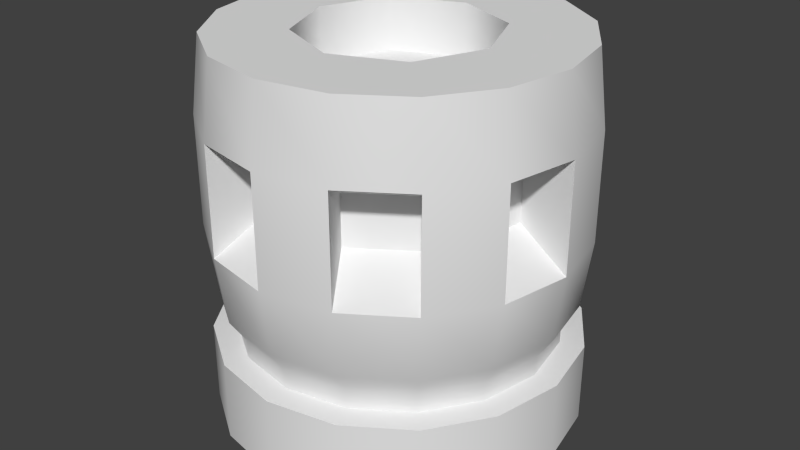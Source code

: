 # Source: RCS.blend  (saved by Blender 2.69.0; exported with 4.5.12 LTS)
import bpy
from mathutils import Matrix  # noqa: F401  (used for matrix-valued properties, if any)

bpy.ops.wm.read_factory_settings(use_empty=True)
scene = bpy.context.scene
scene.name = 'Scene'

# ---- collections
col_collection_1 = bpy.data.collections.new('Collection 1'); scene.collection.children.link(col_collection_1)

# ---- materials (node trees are filled in below, after node groups)
mat_material = bpy.data.materials.new('Material')
mat_material.alpha_threshold = 0.0
mat_material.use_transparent_shadow = False
mat_material.roughness = 0.5
mat_material.line_color = (0.0, 0.0, 0.0, 1.0)

# ---- material node trees

# ---- world
world_world = bpy.data.worlds.new('World'); scene.world = world_world
world_world.color = (0.05088, 0.05088, 0.05088)
world_world.use_sun_shadow = False
world_world.sun_shadow_jitter_overblur = 0.0
world_world.cycles.sampling_method = 'MANUAL'
world_world.cycles.sample_map_resolution = 256

# ---- meshes
me_cylinder_001 = bpy.data.meshes.new('Cylinder.001')
me_cylinder_001.from_pydata([(-1.94e-08, 0.8467, -0.8425), (0.324, 0.7822, -0.8425), (0.5987, 0.5987, -0.8425), (0.7822, 0.324, -0.8425), (0.8467, -4.488e-08, -0.8425), (0.7822, -0.324, -0.8425), (0.5987, -0.5987, -0.8425), (0.324, -0.7822, -0.8425), (1.351e-07, -0.8467, -0.8425), (-0.324, -0.7822, -0.8425), (-0.5987, -0.5987, -0.8425), (-0.7822, -0.324, -0.8425), (-0.8467, 1.443e-09, -0.8425), (-0.7822, 0.324, -0.8425), (-0.5987, 0.5987, -0.8425), (-0.324, 0.7822, -0.8425)], [], [(0, 1, 2, 3, 4, 5, 6, 7, 8, 9, 10, 11, 12, 13, 14, 15)])
me_cylinder_001.polygons.foreach_set('use_smooth', [True] * 1)
_uv = me_cylinder_001.uv_layers.new(name='UVMap')
_uv.uv.foreach_set('vector', [0.4219, 0.5, 0.4219, 0.5, 0.4219, 0.5, 0.4219, 0.5, 0.4219, 0.5, 0.4219, 0.5, 0.4219, 0.5, 0.4375, 0.5, 0.4375, 0.5, 0.4375, 0.5, 0.4375, 0.5, 0.4219, 0.5, 0.4219, 0.5, 0.4219, 0.5, 0.4219, 0.5, 0.4219, 0.5])
_uv.active_render = True
_uv = me_cylinder_001.uv_layers.new(name='UV coord')
_uv.uv.foreach_set('vector', [0.0, 0.0, 0.0, 0.0, 0.0, 0.0, 0.0, 0.0, 0.0, 0.0, 0.0, 0.0, 0.0, 0.0, 0.0, 0.0, 0.0, 0.0, 0.0, 0.0, 0.0, 0.0, 0.0, 0.0, 0.0, 0.0, 0.0, 0.0, 0.0, 0.0, 0.0, 0.0])
me_cylinder_001.materials.append(mat_material)
me_cylinder_001.use_remesh_preserve_volume = False
me_cylinder_001.use_remesh_preserve_attributes = False
me_cylinder_001.use_mirror_vertex_groups = False
me_cylinder_001.update()
me_cylinder_026 = bpy.data.meshes.new('Cylinder.026')
me_cylinder_026.from_pydata([(-0.2339, 0.2339, -0.9755), (-0.2339, -0.2339, -0.9755), (-8.762e-07, 0.3308, -0.9755), (-0.2339, 0.2339, -0.6456), (-0.3308, -3.251e-07, -0.6456), (-0.2339, -0.2339, -0.6456), (-3.791e-08, -0.3308, -0.6456), (0.2339, -0.2339, -0.6456), (0.3308, 2.979e-07, -0.6456), (0.2339, 0.2339, -0.6456), (-8.762e-07, 0.3308, -0.6456), (-1.176e-07, 0.5255, 1.058), (0.3716, 0.3716, 1.058), (0.3716, -0.3716, 1.058), (-0.3716, -0.3716, 1.058), (-1.176e-07, 0.5255, 0.77), (-0.3716, 0.3716, 0.77), (-0.5255, -1.668e-08, 0.77), (0.5255, -4.043e-08, 0.77), (0.3716, -0.3716, 0.77), (0.3333, 0.8047, -0.5529), (0.6159, 0.6159, -0.5529), (0.871, -3.475e-08, -0.5529), (0.6159, -0.6159, -0.5529), (0.3333, -0.8047, -0.5529), (1.318e-07, -0.871, -0.5529), (-0.3333, -0.8047, -0.5529), (-0.6159, -0.6159, -0.5529), (-0.8047, -0.3333, -0.5529), (-0.6159, 0.6159, -0.5529), (-0.3333, 0.8047, -0.5529), (2.382e-10, 0.871, -0.4505), (0.3333, 0.8047, -0.4505), (0.6159, 0.6159, -0.4505), (0.871, -3.475e-08, -0.4505), (0.8047, -0.3333, -0.4505), (-0.6159, -0.6159, -0.4505), (-0.8047, 0.3333, -0.4505), (0.7071, 0.7071, -1.0), (0.9239, 0.3827, -1.0), (1.0, -4.371e-08, -1.0), (0.9239, -0.3827, -1.0), (0.3827, -0.9239, -1.0), (1.51e-07, -1.0, -1.0), (-0.3827, -0.9239, -1.0), (-1.0, 1.192e-08, -1.0), (-0.9239, 0.3827, -1.0), (-0.7071, 0.7071, -1.0), (0.324, 0.7822, -1.0), (0.5987, 0.5987, -1.0), (0.7822, -0.324, -1.0), (0.5987, -0.5987, -1.0), (0.324, -0.7822, -1.0), (1.265e-07, -0.8467, -1.0), (-0.7822, -0.324, -1.0), (-0.8467, 1.443e-09, -1.0), (-0.5987, 0.5987, -1.0), (-0.324, 0.7822, -1.0), (0.0, 1.0, -0.5605), (1.0, -4.371e-08, -0.5605), (0.7071, -0.7071, -0.5605), (1.51e-07, -1.0, -0.5605), (-0.7071, -0.7071, -0.5605), (2.382e-10, 0.871, -0.5529), (0.8047, 0.3333, -0.5529), (0.8047, -0.3333, -0.5529), (-0.871, 1.371e-08, -0.5529), (-0.8047, 0.3333, -0.5529), (0.0, 1.0, -1.0), (0.3827, 0.9239, -1.0), (0.7071, -0.7071, -1.0), (-0.7071, -0.7071, -1.0), (-0.9239, -0.3827, -1.0), (-0.3827, 0.9239, -1.0), (0.3827, 0.9239, -0.5605), (0.7071, 0.7071, -0.5605), (0.9239, 0.3827, -0.5605), (0.9239, -0.3827, -0.5605), (0.3827, -0.9239, -0.5605), (-0.3827, -0.9239, -0.5605), (-0.9239, -0.3827, -0.5605), (-1.0, 1.192e-08, -0.5605), (-0.9239, 0.3827, -0.5605), (-0.7071, 0.7071, -0.5605), (-0.3827, 0.9239, -0.5605), (-2.795e-08, 0.8467, -1.0), (0.7822, 0.324, -1.0), (0.8467, -4.488e-08, -1.0), (-0.324, -0.7822, -1.0), (-0.5987, -0.5987, -1.0), (-0.7822, 0.324, -1.0), (-1.94e-08, 0.8467, -0.8425), (0.324, 0.7822, -0.8425), (0.5987, 0.5987, -0.8425), (0.7822, 0.324, -0.8425), (0.8467, -4.488e-08, -0.8425), (0.7822, -0.324, -0.8425), (0.5987, -0.5987, -0.8425), (0.324, -0.7822, -0.8425), (1.351e-07, -0.8467, -0.8425), (-0.324, -0.7822, -0.8425), (-0.5987, -0.5987, -0.8425), (-0.7822, -0.324, -0.8425), (-0.8467, 1.443e-09, -0.8425), (-0.7822, 0.324, -0.8425), (-0.5987, 0.5987, -0.8425), (-0.324, 0.7822, -0.8425), (0.2339, 0.2339, -0.9755), (0.3308, 2.979e-07, -0.9755), (0.2339, -0.2339, -0.9755), (-3.791e-08, -0.3308, -0.9755), (-0.3308, -3.251e-07, -0.9755), (-7.837e-07, 0.135, -1.064), (0.09544, 0.09544, -1.064), (0.135, 1.554e-07, -1.064), (0.09544, -0.09544, -1.064), (-1.768e-08, -0.135, -1.064), (-0.09544, -0.09544, -1.064), (-0.135, -2.698e-07, -1.064), (-0.09544, 0.09544, -1.064), (0.5255, -4.043e-08, 1.058), (7.593e-08, -0.5255, 1.058), (-0.5255, -1.668e-08, 1.058), (-0.3716, 0.3716, 1.058), (0.3661, -0.8837, 1.058), (-0.3661, -0.8837, 1.058), (0.8837, 0.3661, -0.3222), (0.8837, -0.3661, -0.3222), (0.3661, -0.8837, -0.3222), (-0.9566, 1.279e-08, -0.3222), (-0.8837, 0.3661, -0.3222), (-0.6764, 0.6764, -0.3222), (-0.3661, 0.8837, -0.3222), (0.8047, 0.3333, -0.4505), (0.6159, -0.6159, -0.4505), (0.3333, -0.8047, -0.4505), (1.318e-07, -0.871, -0.4505), (-0.3333, -0.8047, -0.4505), (-0.8047, -0.3333, -0.4505), (-0.871, 1.371e-08, -0.4505), (-0.6159, 0.6159, -0.4505), (-0.3333, 0.8047, -0.4505), (2.518e-10, 0.9566, 1.058), (0.8837, -0.3661, 1.058), (0.6764, -0.6764, 1.058), (-0.8837, -0.3661, 1.058), (-0.9566, 1.279e-08, 1.058), (-0.8837, 0.3661, 1.058), (2.518e-10, 0.9566, -0.3222), (0.3661, 0.8837, -0.3222), (0.6764, 0.6764, -0.3222), (0.9566, -4.043e-08, -0.3222), (0.6764, -0.6764, -0.3222), (1.447e-07, -0.9566, -0.3222), (-0.3661, -0.8837, -0.3222), (-0.6764, -0.6764, -0.3222), (-0.8837, -0.3661, -0.3222), (0.929, 0.3848, 0.05387), (0.7111, -0.7111, 0.05387), (0.3848, -0.929, 0.05387), (-0.3848, -0.929, 0.05387), (-0.7111, -0.7111, 0.05387), (-1.006, 1.344e-08, 0.05387), (0.3848, 0.929, 0.6499), (0.929, -0.3848, 0.6499), (0.7111, -0.7111, 0.6499), (0.3848, -0.929, 0.6499), (-0.929, -0.3848, 0.6499), (-1.006, 1.344e-08, 0.6499), (-0.929, 0.3848, 0.6499), (-0.7111, 0.7111, 0.6499), (-0.3848, 0.929, 0.6499), (0.3716, 0.3716, 0.77), (7.593e-08, -0.5255, 0.77), (-0.3716, -0.3716, 0.77), (-0.6764, -0.6764, 1.058), (-4.175e-09, 1.006, 0.05387), (0.3848, 0.929, 0.05387), (0.7111, 0.7111, 0.05387), (1.006, -4.251e-08, 0.05387), (0.929, -0.3848, 0.05387), (1.477e-07, -1.006, 0.05387), (-0.929, -0.3848, 0.05387), (-0.929, 0.3848, 0.05387), (-0.7111, 0.7111, 0.05387), (-0.3848, 0.929, 0.05387), (-4.175e-09, 1.006, 0.6499), (0.7111, 0.7111, 0.6499), (0.929, 0.3848, 0.6499), (1.006, -4.251e-08, 0.6499), (1.477e-07, -1.006, 0.6499), (-0.3848, -0.929, 0.6499), (-0.7111, -0.7111, 0.6499), (-0.06382, 0.6958, 0.2127), (-0.06382, 0.6958, 0.4911), (0.3252, 0.6184, 0.4911), (0.4469, 0.5371, 0.2127), (0.4469, 0.5371, 0.4911), (0.6672, 0.2073, 0.4911), (0.6958, 0.06382, 0.4911), (0.6184, -0.3252, 0.4911), (0.5371, -0.4469, 0.2127), (0.5371, -0.4469, 0.4911), (0.06382, -0.6958, 0.2127), (0.06382, -0.6958, 0.4911), (-0.3252, -0.6184, 0.4911), (-0.4469, -0.5371, 0.4911), (-0.6958, -0.06382, 0.2127), (-0.6958, -0.06382, 0.4911), (-0.6184, 0.3252, 0.4911), (-0.5371, 0.4469, 0.4911), (-0.2073, 0.6672, 0.2127), (0.3661, 0.8837, 1.058), (0.6764, 0.6764, 1.058), (0.9566, -4.043e-08, 1.058), (1.447e-07, -0.9566, 1.058), (-0.6764, 0.6764, 1.058), (-0.3661, 0.8837, 1.058), (0.8837, 0.3661, 1.058), (0.3252, 0.6184, 0.2127), (0.6672, 0.2073, 0.2127), (0.6958, 0.06382, 0.2127), (0.6184, -0.3252, 0.2127), (0.2073, -0.6672, 0.4911), (0.2073, -0.6672, 0.2127), (-0.3252, -0.6184, 0.2127), (-0.4469, -0.5371, 0.2127), (-0.6672, -0.2073, 0.4911), (-0.6672, -0.2073, 0.2127), (-0.6184, 0.3252, 0.2127), (-0.5371, 0.4469, 0.2127), (-0.2073, 0.6672, 0.4911)], [], [(2, 0, 3, 10), (5, 6, 7, 8, 9, 10, 3, 4), (26, 137, 36, 27), (25, 136, 137, 26), (24, 135, 136, 25), (23, 134, 135, 24), (65, 35, 134, 23), (22, 34, 35, 65), (64, 133, 34, 22), (21, 33, 133, 64), (63, 31, 32, 20), (111, 1, 5, 4), (1, 110, 6, 5), (110, 109, 7, 6), (0, 111, 4, 3), (107, 2, 10, 9), (108, 107, 9, 8), (109, 108, 8, 7), (20, 32, 33, 21), (53, 52, 42, 43), (88, 89, 101, 100), (86, 87, 95, 94), (115, 114, 108, 109), (115, 109, 110, 116), (114, 113, 107, 108), (114, 115, 116, 117, 118, 119, 112, 113), (54, 89, 71, 72), (89, 88, 44, 71), (88, 53, 43, 44), (52, 51, 70, 42), (51, 50, 41, 70), (50, 87, 40, 41), (87, 86, 39, 40), (86, 49, 38, 39), (49, 48, 69, 38), (48, 85, 68, 69), (29, 140, 141, 30), (30, 141, 31, 63), (67, 37, 140, 29), (66, 139, 37, 67), (28, 138, 139, 66), (27, 36, 138, 28), (131, 132, 141, 140), (164, 143, 144, 165), (167, 145, 146, 168), (168, 146, 147, 169), (154, 160, 161, 155), (186, 194, 193, 176), (187, 197, 196, 178), (188, 198, 197, 187), (190, 204, 203, 181), (191, 205, 204, 190), (55, 54, 72, 45), (90, 55, 45, 46), (56, 90, 46, 47), (57, 56, 47, 73), (85, 57, 73, 68), (83, 82, 67, 29), (76, 75, 21, 64), (84, 83, 29, 30), (77, 59, 22, 65), (78, 60, 23, 24), (79, 61, 25, 26), (80, 62, 27, 28), (74, 58, 63, 20), (81, 80, 28, 66), (62, 79, 26, 27), (61, 78, 24, 25), (60, 77, 65, 23), (59, 76, 64, 22), (58, 84, 30, 63), (75, 74, 20, 21), (82, 81, 66, 67), (68, 58, 74, 69), (69, 74, 75, 38), (38, 75, 76, 39), (39, 76, 59, 40), (40, 59, 77, 41), (41, 77, 60, 70), (70, 60, 78, 42), (42, 78, 61, 43), (43, 61, 79, 44), (44, 79, 62, 71), (71, 62, 80, 72), (72, 80, 81, 45), (45, 81, 82, 46), (46, 82, 83, 47), (73, 84, 58, 68), (47, 83, 84, 73), (53, 88, 100, 99), (51, 52, 98, 97), (87, 50, 96, 95), (57, 85, 91, 106), (49, 86, 94, 93), (90, 56, 105, 104), (85, 48, 92, 91), (54, 55, 103, 102), (52, 53, 99, 98), (50, 51, 97, 96), (56, 57, 106, 105), (48, 49, 93, 92), (55, 90, 104, 103), (89, 54, 102, 101), (118, 117, 1, 111), (116, 110, 1, 117), (0, 2, 112, 119), (0, 119, 118, 111), (107, 113, 112, 2), (149, 150, 33, 32), (129, 130, 37, 139), (126, 151, 34, 133), (132, 148, 31, 141), (127, 152, 134, 35), (128, 153, 136, 135), (154, 155, 36, 137), (148, 149, 32, 31), (156, 129, 139, 138), (155, 156, 138, 36), (153, 154, 137, 136), (152, 128, 135, 134), (151, 127, 35, 34), (130, 131, 140, 37), (150, 126, 133, 33), (186, 142, 212, 163), (163, 212, 213, 187), (187, 213, 218, 188), (188, 218, 214, 189), (189, 214, 143, 164), (165, 144, 124, 166), (166, 124, 215, 190), (190, 215, 125, 191), (191, 125, 175, 192), (192, 175, 145, 167), (169, 147, 216, 170), (171, 217, 142, 186), (170, 216, 217, 171), (148, 176, 177, 149), (149, 177, 178, 150), (150, 178, 157, 126), (126, 157, 179, 151), (151, 179, 180, 127), (127, 180, 158, 152), (152, 158, 159, 128), (128, 159, 181, 153), (153, 181, 160, 154), (155, 161, 182, 156), (156, 182, 162, 129), (129, 162, 183, 130), (130, 183, 184, 131), (132, 185, 176, 148), (131, 184, 185, 132), (177, 163, 187, 178), (157, 188, 189, 179), (180, 164, 165, 158), (159, 166, 190, 181), (160, 191, 192, 161), (182, 167, 168, 162), (183, 169, 170, 184), (185, 171, 186, 176), (122, 14, 174, 17), (163, 195, 194, 186), (177, 219, 195, 163), (176, 193, 219, 177), (157, 220, 198, 188), (178, 196, 220, 157), (189, 199, 221, 179), (164, 200, 199, 189), (180, 222, 200, 164), (179, 221, 222, 180), (165, 202, 201, 158), (166, 223, 202, 165), (159, 224, 223, 166), (158, 201, 224, 159), (160, 225, 205, 191), (181, 203, 225, 160), (192, 206, 226, 161), (167, 227, 206, 192), (182, 228, 227, 167), (161, 226, 228, 182), (168, 208, 207, 162), (169, 209, 208, 168), (183, 229, 209, 169), (162, 207, 229, 183), (170, 210, 230, 184), (171, 231, 210, 170), (185, 211, 231, 171), (184, 230, 211, 185), (193, 194, 195, 219), (196, 197, 198, 220), (221, 199, 200, 222), (201, 202, 223, 224), (203, 204, 205, 225), (226, 206, 227, 228), (207, 208, 209, 229), (230, 210, 231, 211), (121, 14, 175, 125, 215), (124, 144, 13, 121, 215), (120, 13, 144, 143, 214), (218, 213, 12, 120, 214), (11, 12, 213, 212, 142), (216, 123, 11, 142, 217), (122, 123, 216, 147, 146), (145, 175, 14, 122, 146), (121, 13, 19, 173), (120, 12, 172, 18), (11, 123, 16, 15), (123, 122, 17, 16), (14, 121, 173, 174), (13, 120, 18, 19), (12, 11, 15, 172), (172, 15, 16, 17, 174, 173, 19, 18)])
me_cylinder_026.polygons.foreach_set('use_smooth', [1, 1, 1, 1, 1, 1, 1, 1, 1, 1, 1, 1, 1, 1, 1, 1, 1, 1, 1, 1, 1, 1, 1, 1, 1, 1, 1, 1, 1, 1, 1, 1, 1, 1, 1, 1, 1, 1, 1, 1, 1, 1, 1, 1, 1, 1, 1, 0, 0, 0, 0, 0, 1, 1, 1, 1, 1, 1, 1, 1, 1, 1, 1, 1, 1, 1, 1, 1, 1, 1, 1, 1, 1, 1, 1, 1, 1, 1, 1, 1, 1, 1, 1, 1, 1, 1, 1, 1, 1, 1, 1, 1, 1, 1, 1, 1, 1, 1, 1, 1, 1, 1, 1, 1, 1, 1, 1, 1, 1, 1, 1, 1, 1, 1, 1, 1, 1, 1, 1, 1, 1, 1, 1, 1, 1, 1, 1, 1, 1, 1, 1, 1, 1, 1, 1, 1, 1, 1, 1, 1, 1, 1, 1, 1, 1, 1, 1, 1, 1, 1, 1, 1, 1, 1, 1, 1, 1, 1, 1, 1, 0, 0, 0, 0, 0, 0, 0, 0, 0, 0, 0, 0, 0, 0, 0, 0, 0, 0, 0, 0, 0, 0, 0, 0, 0, 0, 0, 1, 1, 1, 1, 1, 1, 1, 1, 1, 1, 1, 1, 1, 1, 1, 1, 1, 1, 1, 1, 1, 1, 1, 1])
_k = set([(0, 2), (0, 111), (1, 110), (1, 111), (2, 107), (107, 108), (108, 109), (109, 110)])
me_cylinder_026.attributes.new('sharp_edge', 'BOOLEAN', 'EDGE').data.foreach_set('value', [ (min(e.vertices), max(e.vertices)) in _k for e in me_cylinder_026.edges])
_uv = me_cylinder_026.uv_layers.new(name='UVMap')
_uv.uv.foreach_set('vector', [0.0625, 0.5, 0.0625, 0.5, 0.0625, 0.5, 0.0625, 0.5, 0.0625, 0.5156, 0.0625, 0.5156, 0.0625, 0.5, 0.0625, 0.5, 0.0625, 0.5, 0.0625, 0.5, 0.0625, 0.5, 0.0625, 0.5156, 0.03125, 0.9219, 0.03125, 0.9219, 0.03125, 0.9219, 0.03125, 0.9219, 0.03125, 0.9219, 0.03125, 0.9219, 0.03125, 0.9219, 0.03125, 0.9219, 0.03125, 0.9219, 0.03125, 0.9219, 0.03125, 0.9219, 0.03125, 0.9219, 0.03125, 0.9219, 0.03125, 0.9219, 0.03125, 0.9219, 0.03125, 0.9219, 0.03125, 0.9219, 0.03125, 0.9219, 0.03125, 0.9219, 0.03125, 0.9219, 0.03125, 0.9219, 0.03125, 0.9219, 0.03125, 0.9219, 0.03125, 0.9219, 0.03125, 0.9219, 0.03125, 0.9219, 0.03125, 0.9219, 0.03125, 0.9219, 0.03125, 0.9219, 0.03125, 0.9219, 0.03125, 0.9219, 0.03125, 0.9219, 0.03125, 0.9219, 0.03125, 0.9219, 0.03125, 0.9219, 0.03125, 0.9219, 0.0625, 0.5, 0.0625, 0.5, 0.0625, 0.5156, 0.0625, 0.5, 0.0625, 0.5, 0.0625, 0.5, 0.0625, 0.5156, 0.0625, 0.5156, 0.0625, 0.5, 0.0625, 0.5156, 0.0625, 0.5156, 0.0625, 0.5156, 0.0625, 0.5, 0.0625, 0.5, 0.0625, 0.5, 0.0625, 0.5, 0.0625, 0.5, 0.0625, 0.5, 0.0625, 0.5, 0.0625, 0.5, 0.0625, 0.5, 0.0625, 0.5, 0.0625, 0.5, 0.0625, 0.5, 0.0625, 0.5, 0.0625, 0.5, 0.0625, 0.5, 0.0625, 0.5, 0.03125, 0.9219, 0.03125, 0.9219, 0.03125, 0.9219, 0.03125, 0.9219, 0.01562, 0.1719, 0.01562, 0.1875, 0.01562, 0.1719, 0.01562, 0.1719, 0.01562, 0.375, 0.01562, 0.375, 0.03125, 0.375, 0.03125, 0.375, 0.01562, 0.375, 0.01562, 0.375, 0.01562, 0.375, 0.01562, 0.375, 0.0625, 0.5156, 0.0625, 0.5156, 0.0625, 0.5, 0.0625, 0.5, 0.0625, 0.5156, 0.0625, 0.5156, 0.0625, 0.5, 0.0625, 0.5156, 0.0625, 0.5156, 0.0625, 0.5, 0.0625, 0.5, 0.0625, 0.5, 0.0625, 0.5156, 0.0625, 0.5156, 0.0625, 0.5156, 0.0625, 0.5, 0.0625, 0.5, 0.0625, 0.5, 0.0625, 0.5, 0.0625, 0.5, 0.01562, 0.1875, 0.01562, 0.1875, 0.01562, 0.1719, 0.01562, 0.1875, 0.01562, 0.1875, 0.01562, 0.1719, 0.01562, 0.1719, 0.01562, 0.1719, 0.01562, 0.1719, 0.01562, 0.1719, 0.01562, 0.1719, 0.01562, 0.1719, 0.01562, 0.1875, 0.01562, 0.1875, 0.01562, 0.1875, 0.01562, 0.1719, 0.01562, 0.1875, 0.01562, 0.1875, 0.01562, 0.1875, 0.01562, 0.1875, 0.01562, 0.1875, 0.01562, 0.1875, 0.01562, 0.1875, 0.01562, 0.1875, 0.01562, 0.1875, 0.01562, 0.1875, 0.01562, 0.1875, 0.01562, 0.1875, 0.01562, 0.1875, 0.01562, 0.1875, 0.01562, 0.1875, 0.01562, 0.1875, 0.01562, 0.1875, 0.01562, 0.1875, 0.01562, 0.1875, 0.01562, 0.1875, 0.01562, 0.1875, 0.01562, 0.1875, 0.01562, 0.1875, 0.01562, 0.1875, 0.03125, 0.9219, 0.03125, 0.9219, 0.03125, 0.9219, 0.03125, 0.9219, 0.03125, 0.9219, 0.03125, 0.9219, 0.03125, 0.9219, 0.03125, 0.9219, 0.03125, 0.9219, 0.03125, 0.9219, 0.03125, 0.9219, 0.03125, 0.9219, 0.03125, 0.9219, 0.03125, 0.9219, 0.03125, 0.9219, 0.03125, 0.9219, 0.03125, 0.9219, 0.03125, 0.9219, 0.03125, 0.9219, 0.03125, 0.9219, 0.03125, 0.9219, 0.03125, 0.9219, 0.03125, 0.9219, 0.03125, 0.9219, 0.03125, 0.6094, 0.03125, 0.6094, 0.03125, 0.6094, 0.03125, 0.6094, 0.03125, 0.5938, 0.03125, 0.5938, 0.03125, 0.5938, 0.03125, 0.5938, 0.03125, 0.5938, 0.03125, 0.5938, 0.03125, 0.5938, 0.03125, 0.5938, 0.03125, 0.5938, 0.03125, 0.5938, 0.01562, 0.5938, 0.01562, 0.5938, 0.03125, 0.6094, 0.03125, 0.6094, 0.03125, 0.6094, 0.03125, 0.6094, 0.03125, 0.6875, 0.03125, 0.6875, 0.03125, 0.7031, 0.03125, 0.7031, 0.01562, 0.6875, 0.01562, 0.6875, 0.01562, 0.7031, 0.01562, 0.7031, 0.01562, 0.7031, 0.01562, 0.7031, 0.01562, 0.6875, 0.01562, 0.6875, 0.01562, 0.6875, 0.01562, 0.6875, 0.01562, 0.7031, 0.01562, 0.7031, 0.03125, 0.7031, 0.03125, 0.7031, 0.03125, 0.7031, 0.03125, 0.7031, 0.01562, 0.1875, 0.01562, 0.1875, 0.01562, 0.1875, 0.01562, 0.1875, 0.01562, 0.1875, 0.01562, 0.1875, 0.01562, 0.1875, 0.01562, 0.1875, 0.01562, 0.1875, 0.01562, 0.1875, 0.01562, 0.1875, 0.01562, 0.1875, 0.01562, 0.1875, 0.01562, 0.1875, 0.01562, 0.1875, 0.01562, 0.1875, 0.01562, 0.1875, 0.01562, 0.1875, 0.01562, 0.1875, 0.01562, 0.1875, 0.01562, 0.2656, 0.01562, 0.2656, 0.01562, 0.2812, 0.01562, 0.2656, 0.01562, 0.2812, 0.01562, 0.2812, 0.01562, 0.2812, 0.01562, 0.2812, 0.01562, 0.2656, 0.01562, 0.2656, 0.01562, 0.2656, 0.01562, 0.2656, 0.01562, 0.2812, 0.01562, 0.2812, 0.01562, 0.2812, 0.01562, 0.2812, 0.01562, 0.2812, 0.01562, 0.2812, 0.01562, 0.2812, 0.01562, 0.2812, 0.03125, 0.2812, 0.01562, 0.2812, 0.01562, 0.2812, 0.03125, 0.2812, 0.03125, 0.2812, 0.03125, 0.2812, 0.03125, 0.2812, 0.03125, 0.2812, 0.01562, 0.2812, 0.01562, 0.2656, 0.01562, 0.2812, 0.01562, 0.2812, 0.03125, 0.2812, 0.03125, 0.2812, 0.03125, 0.2812, 0.03125, 0.2812, 0.03125, 0.2812, 0.03125, 0.2812, 0.03125, 0.2812, 0.03125, 0.2812, 0.01562, 0.2812, 0.01562, 0.2812, 0.01562, 0.2812, 0.01562, 0.2812, 0.01562, 0.2812, 0.01562, 0.2812, 0.01562, 0.2812, 0.01562, 0.2812, 0.01562, 0.2812, 0.01562, 0.2812, 0.01562, 0.2812, 0.01562, 0.2812, 0.01562, 0.2656, 0.01562, 0.2656, 0.01562, 0.2656, 0.01562, 0.2812, 0.01562, 0.2812, 0.01562, 0.2812, 0.01562, 0.2812, 0.01562, 0.2812, 0.01562, 0.2656, 0.03125, 0.2812, 0.03125, 0.2812, 0.01562, 0.2812, 0.01562, 0.07812, 0.01562, 0.09375, 0.01562, 0.09375, 0.01562, 0.07812, 0.01562, 0.07812, 0.01562, 0.09375, 0.01562, 0.09375, 0.01562, 0.07812, 0.01562, 0.07812, 0.01562, 0.09375, 0.01562, 0.07812, 0.01562, 0.07812, 0.01562, 0.07812, 0.01562, 0.07812, 0.01562, 0.07812, 0.01562, 0.07812, 0.01562, 0.07812, 0.01562, 0.07812, 0.01562, 0.07812, 0.01562, 0.07812, 0.01562, 0.07812, 0.01562, 0.07812, 0.01562, 0.07812, 0.01562, 0.07812, 0.01562, 0.07812, 0.01562, 0.07812, 0.01562, 0.07812, 0.01562, 0.07812, 0.01562, 0.07812, 0.01562, 0.07812, 0.01562, 0.07812, 0.01562, 0.07812, 0.01562, 0.07812, 0.01562, 0.07812, 0.01562, 0.07812, 0.01562, 0.07812, 0.01562, 0.07812, 0.01562, 0.07812, 0.01562, 0.07812, 0.01562, 0.07812, 0.01562, 0.07812, 0.01562, 0.07812, 0.03125, 0.07812, 0.01562, 0.07812, 0.01562, 0.07812, 0.03125, 0.07812, 0.03125, 0.07812, 0.01562, 0.07812, 0.01562, 0.07812, 0.03125, 0.07812, 0.03125, 0.07812, 0.01562, 0.07812, 0.01562, 0.07812, 0.03125, 0.07812, 0.03125, 0.07812, 0.01562, 0.07812, 0.01562, 0.07812, 0.01562, 0.09375, 0.01562, 0.09375, 0.01562, 0.07812, 0.01562, 0.07812, 0.03125, 0.07812, 0.01562, 0.09375, 0.01562, 0.07812, 0.01562, 0.375, 0.01562, 0.375, 0.03125, 0.375, 0.03125, 0.375, 0.01562, 0.375, 0.01562, 0.375, 0.03125, 0.375, 0.01562, 0.375, 0.01562, 0.375, 0.01562, 0.375, 0.01562, 0.375, 0.01562, 0.375, 0.01562, 0.375, 0.01562, 0.375, 0.01562, 0.375, 0.01562, 0.375, 0.01562, 0.375, 0.01562, 0.375, 0.01562, 0.375, 0.01562, 0.375, 0.01562, 0.375, 0.01562, 0.375, 0.01562, 0.375, 0.01562, 0.375, 0.01562, 0.375, 0.01562, 0.375, 0.01562, 0.375, 0.01562, 0.375, 0.01562, 0.375, 0.01562, 0.375, 0.01562, 0.375, 0.01562, 0.375, 0.01562, 0.375, 0.01562, 0.375, 0.03125, 0.375, 0.03125, 0.375, 0.01562, 0.375, 0.01562, 0.375, 0.01562, 0.375, 0.01562, 0.375, 0.01562, 0.375, 0.01562, 0.375, 0.01562, 0.375, 0.01562, 0.375, 0.01562, 0.375, 0.01562, 0.375, 0.01562, 0.375, 0.01562, 0.375, 0.01562, 0.375, 0.01562, 0.375, 0.01562, 0.375, 0.01562, 0.375, 0.01562, 0.375, 0.01562, 0.375, 0.01562, 0.375, 0.03125, 0.375, 0.0625, 0.5, 0.0625, 0.5, 0.0625, 0.5, 0.0625, 0.5, 0.0625, 0.5156, 0.0625, 0.5, 0.0625, 0.5, 0.0625, 0.5, 0.0625, 0.5, 0.0625, 0.5, 0.0625, 0.5, 0.0625, 0.5, 0.0625, 0.5, 0.0625, 0.5, 0.0625, 0.5, 0.0625, 0.5, 0.0625, 0.5, 0.0625, 0.5, 0.0625, 0.5, 0.0625, 0.5, 0.01562, 0.6094, 0.01562, 0.6094, 0.01562, 0.6094, 0.01562, 0.6094, 0.03125, 0.6094, 0.01562, 0.6094, 0.01562, 0.6094, 0.03125, 0.6094, 0.01562, 0.6094, 0.03125, 0.6094, 0.03125, 0.6094, 0.01562, 0.6094, 0.03125, 0.6094, 0.03125, 0.6094, 0.03125, 0.6094, 0.03125, 0.6094, 0.03125, 0.6094, 0.03125, 0.6094, 0.03125, 0.6094, 0.03125, 0.6094, 0.01562, 0.6094, 0.03125, 0.6094, 0.03125, 0.6094, 0.01562, 0.6094, 0.03125, 0.6094, 0.03125, 0.6094, 0.03125, 0.6094, 0.03125, 0.6094, 0.03125, 0.6094, 0.01562, 0.6094, 0.01562, 0.6094, 0.03125, 0.6094, 0.03125, 0.6094, 0.03125, 0.6094, 0.03125, 0.6094, 0.03125, 0.6094, 0.03125, 0.6094, 0.03125, 0.6094, 0.03125, 0.6094, 0.03125, 0.6094, 0.03125, 0.6094, 0.03125, 0.6094, 0.03125, 0.6094, 0.03125, 0.6094, 0.01562, 0.6094, 0.01562, 0.6094, 0.01562, 0.6094, 0.01562, 0.6094, 0.03125, 0.6094, 0.03125, 0.6094, 0.03125, 0.6094, 0.03125, 0.6094, 0.01562, 0.6094, 0.01562, 0.6094, 0.01562, 0.6094, 0.01562, 0.6094, 0.01562, 0.6094, 0.01562, 0.6094, 0.01562, 0.6094, 0.01562, 0.6094, 0.03125, 0.5938, 0.03125, 0.5938, 0.01562, 0.5938, 0.01562, 0.5938, 0.01562, 0.5938, 0.01562, 0.5938, 0.01562, 0.5938, 0.01562, 0.5938, 0.01562, 0.5938, 0.01562, 0.5938, 0.01562, 0.5938, 0.01562, 0.5938, 0.01562, 0.5938, 0.01562, 0.5938, 0.03125, 0.5938, 0.03125, 0.5938, 0.03125, 0.5938, 0.03125, 0.5938, 0.03125, 0.5938, 0.03125, 0.5938, 0.01562, 0.5938, 0.01562, 0.5938, 0.01562, 0.5938, 0.01562, 0.5938, 0.01562, 0.5938, 0.01562, 0.5938, 0.03125, 0.5938, 0.03125, 0.5938, 0.03125, 0.5938, 0.03125, 0.5938, 0.03125, 0.5938, 0.03125, 0.5938, 0.03125, 0.5938, 0.03125, 0.5938, 0.03125, 0.5938, 0.03125, 0.5938, 0.03125, 0.5938, 0.03125, 0.5938, 0.03125, 0.5938, 0.03125, 0.5938, 0.01562, 0.5938, 0.01562, 0.5938, 0.01562, 0.5938, 0.01562, 0.5938, 0.03125, 0.5938, 0.03125, 0.5938, 0.03125, 0.5938, 0.03125, 0.5938, 0.03125, 0.5938, 0.03125, 0.5938, 0.03125, 0.5938, 0.03125, 0.5938, 0.03125, 0.6094, 0.03125, 0.6094, 0.01562, 0.6094, 0.01562, 0.6094, 0.01562, 0.6094, 0.01562, 0.6094, 0.01562, 0.6094, 0.01562, 0.6094, 0.01562, 0.6094, 0.01562, 0.6094, 0.01562, 0.6094, 0.01562, 0.6094, 0.01562, 0.6094, 0.01562, 0.6094, 0.03125, 0.6094, 0.03125, 0.6094, 0.03125, 0.6094, 0.03125, 0.6094, 0.03125, 0.6094, 0.03125, 0.6094, 0.03125, 0.6094, 0.03125, 0.6094, 0.03125, 0.6094, 0.03125, 0.6094, 0.01562, 0.6094, 0.01562, 0.6094, 0.01562, 0.6094, 0.01562, 0.6094, 0.01562, 0.6094, 0.01562, 0.6094, 0.03125, 0.6094, 0.03125, 0.6094, 0.03125, 0.6094, 0.03125, 0.6094, 0.03125, 0.6094, 0.03125, 0.6094, 0.03125, 0.6094, 0.03125, 0.6094, 0.03125, 0.6094, 0.03125, 0.6094, 0.03125, 0.6094, 0.03125, 0.6094, 0.03125, 0.6094, 0.03125, 0.6094, 0.03125, 0.6094, 0.03125, 0.6094, 0.01562, 0.6094, 0.01562, 0.6094, 0.01562, 0.6094, 0.01562, 0.6094, 0.01562, 0.6094, 0.01562, 0.6094, 0.03125, 0.6094, 0.03125, 0.6094, 0.03125, 0.6094, 0.03125, 0.6094, 0.03125, 0.6094, 0.03125, 0.6094, 0.03125, 0.6094, 0.03125, 0.6094, 0.01562, 0.6094, 0.01562, 0.5938, 0.01562, 0.5938, 0.01562, 0.6094, 0.01562, 0.6094, 0.01562, 0.5938, 0.03125, 0.5938, 0.03125, 0.6094, 0.03125, 0.6094, 0.03125, 0.5938, 0.03125, 0.5938, 0.03125, 0.6094, 0.01562, 0.6094, 0.01562, 0.5938, 0.03125, 0.5938, 0.03125, 0.6094, 0.03125, 0.6094, 0.03125, 0.5938, 0.03125, 0.5938, 0.03125, 0.6094, 0.03125, 0.6094, 0.03125, 0.5938, 0.03125, 0.5938, 0.03125, 0.6094, 0.01562, 0.6094, 0.01562, 0.5938, 0.01562, 0.5938, 0.01562, 0.6094, 0.03125, 0.6094, 0.03125, 0.5938, 0.03125, 0.5938, 0.03125, 0.6094, 0.2344, 0.8438, 0.2344, 0.8438, 0.2344, 0.8281, 0.2344, 0.8281, 0.01562, 0.6875, 0.01562, 0.6875, 0.03125, 0.6875, 0.03125, 0.6875, 0.01562, 0.7031, 0.01562, 0.7031, 0.01562, 0.6875, 0.01562, 0.6875, 0.03125, 0.7031, 0.03125, 0.7031, 0.01562, 0.7031, 0.01562, 0.7031, 0.01562, 0.7031, 0.01562, 0.7031, 0.01562, 0.6875, 0.01562, 0.6875, 0.01562, 0.6875, 0.01562, 0.6875, 0.01562, 0.7031, 0.01562, 0.7031, 0.03125, 0.6875, 0.03125, 0.6875, 0.03125, 0.7031, 0.03125, 0.7031, 0.01562, 0.7031, 0.01562, 0.7031, 0.01562, 0.7031, 0.01562, 0.7031, 0.01562, 0.7031, 0.01562, 0.7031, 0.01562, 0.6875, 0.01562, 0.6875, 0.03125, 0.7031, 0.03125, 0.7031, 0.03125, 0.7031, 0.03125, 0.7031, 0.03125, 0.6875, 0.03125, 0.6875, 0.03125, 0.7031, 0.03125, 0.7031, 0.01562, 0.7031, 0.03125, 0.7031, 0.01562, 0.7031, 0.01562, 0.7031, 0.03125, 0.7031, 0.03125, 0.7031, 0.03125, 0.6875, 0.03125, 0.6875, 0.01562, 0.7031, 0.01562, 0.7031, 0.03125, 0.7031, 0.01562, 0.7031, 0.03125, 0.7031, 0.03125, 0.7031, 0.03125, 0.6875, 0.03125, 0.6875, 0.03125, 0.6875, 0.03125, 0.6875, 0.03125, 0.6875, 0.03125, 0.6875, 0.03125, 0.6875, 0.03125, 0.6875, 0.03125, 0.7031, 0.03125, 0.7031, 0.03125, 0.7031, 0.03125, 0.7031, 0.03125, 0.7031, 0.03125, 0.7031, 0.03125, 0.7031, 0.03125, 0.7031, 0.03125, 0.6875, 0.03125, 0.6875, 0.03125, 0.7031, 0.03125, 0.7031, 0.03125, 0.7031, 0.03125, 0.7031, 0.01562, 0.6875, 0.01562, 0.6875, 0.01562, 0.7031, 0.01562, 0.7031, 0.03125, 0.7031, 0.03125, 0.7031, 0.03125, 0.7031, 0.03125, 0.7031, 0.03125, 0.7031, 0.03125, 0.7031, 0.03125, 0.6875, 0.03125, 0.6875, 0.01562, 0.7031, 0.01562, 0.7031, 0.01562, 0.7031, 0.01562, 0.7031, 0.01562, 0.6875, 0.01562, 0.6875, 0.01562, 0.7031, 0.01562, 0.7031, 0.03125, 0.6875, 0.03125, 0.6875, 0.03125, 0.7031, 0.03125, 0.6875, 0.01562, 0.7031, 0.01562, 0.7031, 0.01562, 0.6875, 0.01562, 0.6875, 0.03125, 0.6875, 0.03125, 0.7031, 0.03125, 0.6875, 0.03125, 0.6875, 0.01562, 0.8281, 0.01562, 0.8281, 0.01562, 0.8281, 0.01562, 0.8281, 0.01562, 0.8281, 0.01562, 0.8281, 0.01562, 0.8281, 0.01562, 0.8281, 0.01562, 0.8281, 0.01562, 0.8281, 0.01562, 0.8281, 0.01562, 0.8281, 0.01562, 0.8281, 0.01562, 0.8281, 0.01562, 0.8281, 0.01562, 0.8281, 0.01562, 0.8281, 0.01562, 0.8281, 0.01562, 0.8281, 0.01562, 0.8281, 0.01562, 0.8281, 0.01562, 0.8281, 0.01562, 0.8281, 0.01562, 0.8281, 0.01562, 0.8281, 0.01562, 0.8281, 0.01562, 0.8281, 0.01562, 0.8281, 0.01562, 0.8281, 0.01562, 0.8281, 0.01562, 0.8281, 0.01562, 0.8281, 0.1875, 0.75, 0.1875, 0.75, 0.1875, 0.75, 0.1875, 0.75, 0.1875, 0.75, 0.1875, 0.75, 0.1875, 0.75, 0.1875, 0.75, 0.1875, 0.75, 0.1875, 0.75, 0.1875, 0.75, 0.1875, 0.75, 0.1875, 0.75, 0.1875, 0.75, 0.1875, 0.75, 0.1875, 0.75, 0.1875, 0.75, 0.1875, 0.75, 0.1875, 0.75, 0.1875, 0.75, 0.1875, 0.75, 0.1875, 0.75, 0.1875, 0.75, 0.1875, 0.75, 0.1875, 0.75, 0.1875, 0.75, 0.1875, 0.75, 0.1875, 0.75, 0.1875, 0.75, 0.1875, 0.75, 0.1875, 0.75, 0.1875, 0.75, 0.1875, 0.75, 0.1875, 0.75, 0.1875, 0.75, 0.1875, 0.75, 0.1875, 0.75, 0.1875, 0.75, 0.1875, 0.75, 0.1875, 0.75, 0.2344, 0.8438, 0.2344, 0.8438, 0.2344, 0.8438, 0.2344, 0.8438, 0.2344, 0.8438, 0.2344, 0.8438, 0.2344, 0.8438, 0.2344, 0.8438, 0.2344, 0.8438, 0.2344, 0.8438, 0.2344, 0.8438, 0.2344, 0.8438, 0.2344, 0.8438, 0.2344, 0.8438, 0.2344, 0.8281, 0.2344, 0.8438, 0.2344, 0.8438, 0.2344, 0.8438, 0.2344, 0.8438, 0.2344, 0.8281, 0.2344, 0.8438, 0.2344, 0.8438, 0.2344, 0.8438, 0.2344, 0.8438, 0.2344, 0.8438, 0.2344, 0.8438, 0.2344, 0.8438, 0.2344, 0.8438, 0.01562, 0.7969, 0.01562, 0.7969, 0.01562, 0.7969, 0.01562, 0.7969, 0.01562, 0.7969, 0.01562, 0.7969, 0.01562, 0.7969, 0.01562, 0.7969])
_uv.active_render = True
_uv = me_cylinder_026.uv_layers.new(name='UV coord')
_uv.uv.foreach_set('vector', [0.0, 0.0, 0.0, 0.0, 0.0, 0.0, 0.0, 0.0, 0.0, 0.0, 0.1094, 0.875, 0.0, 0.0, 0.0, 0.0, 0.0, 0.0, 0.0, 0.0, 0.0, 0.0, 0.0, 0.0, 0.0, 0.0, 0.0, 0.0, 0.0, 0.0, 0.0, 0.0, 0.0, 0.0, 0.0, 0.0, 0.0, 0.0, 0.0, 0.0, 0.0, 0.0, 0.0, 0.0, 0.0, 0.0, 0.0, 0.0, 0.0, 0.0, 0.0, 0.0, 0.0, 0.0, 0.0, 0.0, 0.0, 0.0, 0.0, 0.0, 0.0, 0.0, 0.0, 0.0, 0.0, 0.0, 0.0, 0.0, 0.0, 0.0, 0.0, 0.0, 0.0, 0.0, 0.0, 0.0, 0.0, 0.0, 0.0, 0.0, 0.0, 0.0, 0.0, 0.0, 0.0, 0.0, 0.0, 0.0, 0.0, 0.0, 0.0, 0.0, 0.0, 0.0, 0.0, 0.0, 0.0, 0.0, 0.0, 0.0, 0.0, 0.0, 0.0, 0.0, 0.0, 0.0, 0.0, 0.0, 0.0, 0.0, 0.0, 0.0, 0.0, 0.0, 0.1094, 0.875, 0.1094, 0.875, 0.0, 0.0, 0.0, 0.0, 0.0, 0.0, 0.0, 0.0, 0.0, 0.0, 0.0, 0.0, 0.0, 0.0, 0.0, 0.0, 0.0, 0.0, 0.0, 0.0, 0.0, 0.0, 0.0, 0.0, 0.0, 0.0, 0.0, 0.0, 0.0, 0.0, 0.0, 0.0, 0.0, 0.0, 0.0, 0.0, 0.0, 0.0, 0.0, 0.0, 0.0, 0.0, 0.0, 0.0, 0.0, 0.0, 0.0, 0.0, 0.0, 0.0, 0.0, 0.0, 0.0, 0.0, 0.0, 0.0, 0.0, 0.0, 0.0, 0.0, 0.0, 0.0, 0.0, 0.0, 0.0, 0.0, 0.0, 0.0, 0.0, 0.0, 0.0, 0.0, 0.0, 0.0, 0.0, 0.0, 0.1094, 0.875, 0.0, 0.0, 0.0, 0.0, 0.0, 0.0, 0.0, 0.0, 0.0, 0.0, 0.0, 0.0, 0.0, 0.0, 0.0, 0.0, 0.0, 0.0, 0.0, 0.0, 0.0, 0.0, 0.0, 0.0, 0.0, 0.0, 0.0, 0.0, 0.0, 0.0, 0.0, 0.0, 0.0, 0.0, 0.0, 0.0, 0.0, 0.0, 0.0, 0.0, 0.0, 0.0, 0.0, 0.0, 0.0, 0.0, 0.0, 0.0, 0.0, 0.0, 0.0, 0.0, 0.0, 0.0, 0.0, 0.0, 0.0, 0.0, 0.0, 0.0, 0.0, 0.0, 0.0, 0.0, 0.0, 0.0, 0.0, 0.0, 0.0, 0.0, 0.0, 0.0, 0.0, 0.0, 0.0, 0.0, 0.0, 0.0, 0.0, 0.0, 0.0, 0.0, 0.0, 0.0, 0.0, 0.0, 0.0, 0.0, 0.0, 0.0, 0.0, 0.0, 0.0, 0.0, 0.0, 0.0, 0.0, 0.0, 0.0, 0.0, 0.0, 0.0, 0.0, 0.0, 0.0, 0.0, 0.0, 0.0, 0.0, 0.0, 0.0, 0.0, 0.0, 0.0, 0.0, 0.0, 0.0, 0.0, 0.0, 0.0, 0.0, 0.0, 0.0, 0.0, 0.0, 0.0, 0.0, 0.0, 0.0, 0.0, 0.0, 0.0, 0.0, 0.0, 0.0, 0.0, 0.0, 0.0, 0.0, 0.0, 0.0, 0.0, 0.0, 0.0, 0.0, 0.0, 0.0, 0.0, 0.0, 0.0, 0.0, 0.0, 0.0, 0.0, 0.0, 0.0, 0.0, 0.0, 0.0, 0.0, 0.0, 0.0, 0.0, 0.0, 0.0, 0.0, 0.0, 0.0, 0.0, 0.0, 0.0, 0.0, 0.0, 0.0, 0.0, 0.0, 0.0, 0.0, 0.0, 0.0, 0.0, 0.0, 0.0, 0.0, 0.0, 0.0, 0.0, 0.0, 0.0, 0.0, 0.0, 0.0, 0.0, 0.0, 0.0, 0.0, 0.0, 0.0, 0.0, 0.0, 0.0, 0.0, 0.0, 0.0, 0.0, 0.0, 0.0, 0.0, 0.0, 0.0, 0.0, 0.0, 0.0, 0.0, 0.0, 0.0, 0.0, 0.0, 0.0, 0.0, 0.0, 0.0, 0.0, 0.0, 0.0, 0.0, 0.0, 0.0, 0.0, 0.0, 0.0, 0.0, 0.0, 0.0, 0.0, 0.0, 0.0, 0.0, 0.0, 0.0, 0.0, 0.0, 0.0, 0.0, 0.0, 0.0, 0.0, 0.0, 0.0, 0.0, 0.0, 0.0, 0.0, 0.0, 0.0, 0.0, 0.0, 0.0, 0.0, 0.0, 0.0, 0.0, 0.0, 0.0, 0.0, 0.0, 0.0, 0.0, 0.0, 0.0, 0.0, 0.0, 0.0, 0.0, 0.0, 0.0, 0.0, 0.0, 0.0, 0.0, 0.0, 0.0, 0.0, 0.0, 0.0, 0.0, 0.0, 0.0, 0.0, 0.0, 0.0, 0.0, 0.0, 0.0, 0.0, 0.0, 0.0, 0.0, 0.0, 0.0, 0.0, 0.0, 0.0, 0.0, 0.0, 0.0, 0.0, 0.0, 0.0, 0.0, 0.0, 0.0, 0.0, 0.0, 0.0, 0.0, 0.0, 0.0, 0.0, 0.0, 0.0, 0.0, 0.0, 0.0, 0.0, 0.0, 0.0, 0.0, 0.0, 0.0, 0.0, 0.0, 0.0, 0.0, 0.0, 0.0, 0.0, 0.0, 0.0, 0.0, 0.0, 0.0, 0.0, 0.0, 0.0, 0.0, 0.0, 0.0, 0.0, 0.0, 0.0, 0.0, 0.0, 0.0, 0.0, 0.0, 0.0, 0.0, 0.0, 0.0, 0.0, 0.0, 0.0, 0.0, 0.0, 0.0, 0.0, 0.0, 0.0, 0.0, 0.0, 0.0, 0.0, 0.0, 0.0, 0.0, 0.0, 0.0, 0.0, 0.0, 0.0, 0.0, 0.0, 0.0, 0.0, 0.0, 0.0, 0.0, 0.0, 0.0, 0.0, 0.0, 0.0, 0.0, 0.0, 0.0, 0.0, 0.0, 0.0, 0.0, 0.0, 0.0, 0.0, 0.0, 0.0, 0.0, 0.0, 0.0, 0.0, 0.0, 0.0, 0.0, 0.0, 0.0, 0.0, 0.0, 0.0, 0.0, 0.0, 0.0, 0.0, 0.0, 0.0, 0.0, 0.0, 0.0, 0.0, 0.0, 0.0, 0.0, 0.0, 0.0, 0.0, 0.0, 0.0, 0.0, 0.0, 0.0, 0.0, 0.0, 0.0, 0.0, 0.0, 0.0, 0.0, 0.0, 0.0, 0.0, 0.0, 0.0, 0.0, 0.0, 0.0, 0.0, 0.0, 0.0, 0.0, 0.0, 0.0, 0.0, 0.0, 0.0, 0.0, 0.0, 0.0, 0.0, 0.0, 0.0, 0.0, 0.0, 0.0, 0.0, 0.0, 0.0, 0.0, 0.0, 0.0, 0.0, 0.0, 0.0, 0.0, 0.0, 0.0, 0.0, 0.0, 0.0, 0.0, 0.0, 0.0, 0.0, 0.0, 0.0, 0.0, 0.0, 0.0, 0.0, 0.0, 0.0, 0.0, 0.0, 0.0, 0.0, 0.0, 0.0, 0.0, 0.0, 0.0, 0.0, 0.0, 0.0, 0.0, 0.0, 0.0, 0.0, 0.0, 0.0, 0.0, 0.0, 0.0, 0.0, 0.0, 0.0, 0.0, 0.0, 0.0, 0.0, 0.0, 0.0, 0.0, 0.0, 0.0, 0.0, 0.0, 0.0, 0.0, 0.0, 0.0, 0.0, 0.0, 0.0, 0.0, 0.0, 0.0, 0.0, 0.0, 0.0, 0.0, 0.0, 0.0, 0.0, 0.0, 0.0, 0.0, 0.0, 0.0, 0.0, 0.0, 0.0, 0.0, 0.0, 0.0, 0.0, 0.0, 0.0, 0.0, 0.0, 0.0, 0.0, 0.0, 0.0, 0.0, 0.0, 0.0, 0.0, 0.0, 0.0, 0.0, 0.0, 0.0, 0.0, 0.0, 0.0, 0.0, 0.0, 0.0, 0.0, 0.0, 0.0, 0.0, 0.0, 0.0, 0.0, 0.0, 0.0, 0.0, 0.0, 0.0, 0.0, 0.0, 0.0, 0.0, 0.0, 0.0, 0.0, 0.0, 0.0, 0.0, 0.0, 0.0, 0.0, 0.0, 0.0, 0.0, 0.0, 0.0, 0.0, 0.0, 0.0, 0.0, 0.0, 0.0, 0.0, 0.0, 0.0, 0.0, 0.0, 0.0, 0.0, 0.0, 0.0, 0.0, 0.0, 0.0, 0.0, 0.0, 0.0, 0.0, 0.0, 0.0, 0.0, 0.0, 0.0, 0.0, 0.0, 0.0, 0.0, 0.0, 0.0, 0.0, 0.0, 0.0, 0.0, 0.0, 0.0, 0.0, 0.0, 0.0, 0.0, 0.0, 0.0, 0.0, 0.0, 0.0, 0.0, 0.0, 0.0, 0.0, 0.0, 0.0, 0.0, 0.0, 0.0, 0.0, 0.0, 0.0, 0.0, 0.0, 0.0, 0.0, 0.0, 0.0, 0.0, 0.0, 0.0, 0.0, 0.0, 0.0, 0.0, 0.0, 0.0, 0.0, 0.0, 0.0, 0.0, 0.0, 0.0, 0.0, 0.0, 0.0, 0.0, 0.0, 0.0, 0.0, 0.0, 0.0, 0.0, 0.0, 0.0, 0.0, 0.0, 0.0, 0.0, 0.0, 0.0, 0.0, 0.0, 0.0, 0.0, 0.0, 0.0, 0.0, 0.0, 0.0, 0.0, 0.0, 0.0, 0.0, 0.0, 0.0, 0.0, 0.0, 0.0, 0.0, 0.0, 0.0, 0.0, 0.0, 0.0, 0.0, 0.0, 0.0, 0.0, 0.0, 0.0, 0.0, 0.0, 0.0, 0.0, 0.0, 0.0, 0.0, 0.0, 0.0, 0.0, 0.0, 0.0, 0.0, 0.0, 0.0, 0.0, 0.0, 0.0, 0.0, 0.0, 0.0, 0.0, 0.0, 0.0, 0.0, 0.0, 0.0, 0.0, 0.0, 0.0, 0.0, 0.0, 0.0, 0.0, 0.0, 0.0, 0.0, 0.0, 0.0, 0.0, 0.0, 0.0, 0.0, 0.0, 0.0, 0.0, 0.0, 0.0, 0.0, 0.0, 0.0, 0.0, 0.0, 0.0, 0.0, 0.0, 0.0, 0.0, 0.0, 0.0, 0.0, 0.0, 0.0, 0.0, 0.0, 0.0, 0.0, 0.0, 0.0, 0.0, 0.0, 0.0, 0.0, 0.0, 0.0, 0.0, 0.0, 0.0, 0.0, 0.0, 0.0, 0.0, 0.0, 0.0, 0.0, 0.0, 0.0, 0.0, 0.0, 0.0, 0.0, 0.0, 0.0, 0.0, 0.0, 0.0, 0.0, 0.0, 0.0, 0.0, 0.0, 0.0, 0.0, 0.0, 0.0, 0.0, 0.0, 0.0, 0.0, 0.0, 0.0, 0.0, 0.0, 0.0, 0.0, 0.0, 0.0, 0.0, 0.0, 0.0, 0.0, 0.0, 0.0, 0.0, 0.0, 0.0, 0.0, 0.0, 0.0, 0.0, 0.0, 0.0, 0.0, 0.0, 0.0, 0.0, 0.0, 0.0, 0.0, 0.0, 0.0, 0.0, 0.0, 0.0, 0.0, 0.0, 0.0, 0.0, 0.0, 0.0, 0.0, 0.0, 0.0, 0.0, 0.0, 0.0, 0.0, 0.0, 0.0, 0.0, 0.0, 0.0, 0.0, 0.0, 0.0, 0.0, 0.0, 0.0, 0.0, 0.0, 0.0, 0.0, 0.0, 0.0, 0.0, 0.0, 0.0, 0.0, 0.0, 0.0, 0.0, 0.0, 0.0, 0.0, 0.0, 0.0, 0.0, 0.0, 0.0, 0.0, 0.0, 0.0, 0.0, 0.0, 0.0, 0.0, 0.0, 0.0, 0.0, 0.0, 0.0, 0.0, 0.0, 0.0, 0.0, 0.0, 0.0, 0.0, 0.0, 0.0, 0.0, 0.0, 0.0, 0.0, 0.0, 0.0, 0.0, 0.0, 0.0, 0.0, 0.0, 0.0, 0.0, 0.0, 0.0, 0.0, 0.0, 0.0, 0.0, 0.0, 0.0, 0.0, 0.0, 0.0, 0.0, 0.0, 0.0, 0.0, 0.0, 0.0, 0.0, 0.0, 0.0, 0.0, 0.0, 0.0, 0.0, 0.0, 0.0, 0.0, 0.0, 0.0, 0.0, 0.0, 0.0, 0.0, 0.0, 0.0, 0.0, 0.0, 0.0, 0.0, 0.0, 0.0, 0.0, 0.0, 0.0, 0.0, 0.0, 0.0, 0.0, 0.0, 0.0, 0.0, 0.0, 0.0, 0.0, 0.0, 0.0, 0.0, 0.0, 0.0, 0.0, 0.0, 0.0, 0.0, 0.0, 0.0, 0.0, 0.0, 0.0, 0.0, 0.0, 0.0, 0.0, 0.0, 0.0, 0.0, 0.0, 0.0, 0.0, 0.0, 0.0, 0.0, 0.0, 0.0, 0.0, 0.0, 0.0, 0.0, 0.0, 0.0, 0.0, 0.0, 0.0, 0.0, 0.0, 0.0, 0.0, 0.0, 0.0, 0.0, 0.0, 0.0, 0.0, 0.0, 0.0, 0.0, 0.0, 0.0, 0.0, 0.0, 0.0, 0.0, 0.0, 0.0, 0.0, 0.0, 0.0, 0.0, 0.0, 0.0, 0.0, 0.0, 0.0, 0.0, 0.0, 0.0, 0.0, 0.0, 0.0, 0.0, 0.0, 0.0, 0.0, 0.0, 0.0, 0.0, 0.0, 0.0, 0.0, 0.0, 0.0, 0.0, 0.0, 0.0, 0.0, 0.0, 0.0, 0.0, 0.0, 0.0, 0.0, 0.0, 0.0, 0.0, 0.0, 0.0, 0.0, 0.0, 0.0, 0.0, 0.0, 0.0, 0.0, 0.0, 0.0, 0.0, 0.0, 0.0, 0.0, 0.0, 0.0, 0.0, 0.0, 0.0, 0.0, 0.0, 0.0, 0.0, 0.0, 0.0, 0.0, 0.0, 0.0, 0.0, 0.0, 0.0, 0.0, 0.0, 0.0, 0.0, 0.0, 0.0, 0.0, 0.0, 0.0, 0.0, 0.0, 0.0, 0.0, 0.0, 0.0, 0.0, 0.0, 0.0, 0.0, 0.0, 0.0, 0.0, 0.0, 0.0, 0.0, 0.0, 0.0, 0.0, 0.0, 0.0, 0.0, 0.0, 0.0, 0.0, 0.0, 0.0, 0.0, 0.0, 0.0, 0.0, 0.0, 0.0, 0.0, 0.0, 0.0, 0.0, 0.0, 0.0, 0.0, 0.0, 0.0, 0.0, 0.0, 0.0, 0.0, 0.0, 0.0, 0.0, 0.0, 0.0, 0.0, 0.0, 0.0, 0.0, 0.0, 0.0, 0.0, 0.0, 0.0, 0.0, 0.0, 0.0, 0.0, 0.0, 0.0, 0.0, 0.0, 0.0, 0.0, 0.0, 0.0, 0.0, 0.0, 0.0, 0.0, 0.0, 0.0, 0.0, 0.0, 0.0, 0.0, 0.0, 0.0, 0.0, 0.0, 0.0, 0.0, 0.0, 0.0, 0.0, 0.0, 0.0, 0.0, 0.0, 0.0, 0.0, 0.0, 0.0, 0.0, 0.0, 0.0, 0.0, 0.0, 0.0, 0.0, 0.0, 0.0, 0.0, 0.0, 0.0, 0.0, 0.0, 0.0, 0.0, 0.0, 0.0, 0.0, 0.0, 0.0, 0.0, 0.0, 0.0, 0.0, 0.0, 0.0, 0.0, 0.0, 0.0, 0.0, 0.0, 0.0, 0.0, 0.0, 0.0, 0.0, 0.0, 0.0, 0.0, 0.0, 0.0, 0.0, 0.0, 0.0, 0.0, 0.0, 0.0, 0.0, 0.0, 0.0, 0.0, 0.0, 0.0, 0.0, 0.0, 0.0, 0.0, 0.0, 0.0, 0.0, 0.0, 0.0, 0.0, 0.0, 0.0, 0.0, 0.0, 0.0, 0.0, 0.0, 0.0, 0.0, 0.0, 0.0, 0.0, 0.0, 0.0, 0.0, 0.0, 0.0, 0.0, 0.0, 0.0, 0.0, 0.0, 0.0, 0.0, 0.0, 0.0, 0.0, 0.0, 0.0, 0.0, 0.0, 0.0, 0.0, 0.0, 0.0, 0.0, 0.0, 0.0, 0.0, 0.0, 0.0, 0.0, 0.0, 0.0, 0.0, 0.0, 0.0, 0.0, 0.0, 0.0, 0.0, 0.0, 0.0, 0.0, 0.0, 0.0, 0.0, 0.0, 0.0, 0.0, 0.0, 0.0, 0.0, 0.0, 0.0, 0.0, 0.0, 0.0, 0.0, 0.0, 0.0, 0.0, 0.0, 0.0, 0.0, 0.0, 0.0, 0.0, 0.0, 0.0, 0.0, 0.0, 0.0, 0.0, 0.0, 0.0, 0.0, 0.0, 0.0, 0.0, 0.0, 0.0, 0.0, 0.0, 0.0, 0.0, 0.0, 0.0, 0.0, 0.0, 0.0, 0.0, 0.0, 0.0, 0.0, 0.0, 0.0, 0.0, 0.0, 0.0, 0.0, 0.0, 0.0, 0.0, 0.0, 0.0, 0.0, 0.0, 0.0, 0.0, 0.0, 0.0, 0.0, 0.0, 0.0, 0.0, 0.0, 0.0, 0.0, 0.0, 0.0, 0.0, 0.0, 0.0, 0.0, 0.0, 0.0, 0.0, 0.0, 0.0, 0.0, 0.0, 0.0, 0.0, 0.0, 0.0, 0.0, 0.0, 0.0, 0.0, 0.0, 0.0, 0.0, 0.0, 0.0, 0.0, 0.0, 0.0, 0.0, 0.0, 0.0, 0.0, 0.0, 0.0, 0.0, 0.0, 0.0, 0.0, 0.0, 0.0, 0.0, 0.0, 0.0, 0.0, 0.0, 0.0, 0.0, 0.0, 0.0, 0.0, 0.0, 0.0, 0.0, 0.0, 0.0, 0.0, 0.0, 0.0, 0.0, 0.0, 0.0, 0.0, 0.0, 0.0, 0.0, 0.0, 0.0, 0.0, 0.0, 0.0, 0.0, 0.0, 0.0, 0.0, 0.0, 0.0, 0.0, 0.0])
me_cylinder_026.materials.append(mat_material)
me_cylinder_026.use_remesh_preserve_volume = False
me_cylinder_026.use_remesh_preserve_attributes = False
me_cylinder_026.use_mirror_vertex_groups = False
me_cylinder_026.update()

# ---- objects
ob_rcs_nozzle = bpy.data.objects.new('RCS_Nozzle', me_cylinder_001)
ob_rcs_body = bpy.data.objects.new('RCS_Body', me_cylinder_026)

# ---- transforms, parenting, visibility, modifiers, constraints
ob_rcs_nozzle.location = (0.0, 0.0, 0.0)
ob_rcs_nozzle.scale = (0.15, 0.15, 0.15)
ob_rcs_nozzle.lineart.crease_threshold = 0.0
ob_rcs_body.location = (0.0, 0.0, 0.0)
ob_rcs_body.scale = (0.15, 0.15, 0.15)
ob_rcs_body.lineart.crease_threshold = 0.0
_m = ob_rcs_body.modifiers.new('EdgeSplit', 'EDGE_SPLIT')
_m.split_angle = 1.047

# ---- collection membership
col_collection_1.objects.link(ob_rcs_nozzle)
col_collection_1.objects.link(ob_rcs_body)

# ---- scene / render settings (as saved in the file)
scene.frame_start = 1; scene.frame_end = 250; scene.frame_set(1)
scene.render.engine = 'BLENDER_EEVEE_NEXT'
scene.render.image_settings.compression = 90
scene.render.resolution_percentage = 50
scene.render.pixel_aspect_y = 1.1
scene.render.dither_intensity = 0.0
scene.cycles.use_denoising = False
scene.cycles.samples = 10
scene.cycles.sampling_pattern = 'TABULATED_SOBOL'
scene.cycles.light_sampling_threshold = 0.0
scene.cycles.use_adaptive_sampling = False
scene.cycles.use_light_tree = False
scene.cycles.blur_glossy = 0.0
scene.cycles.volume_bounces = 1
scene.cycles.pixel_filter_type = 'GAUSSIAN'
scene.cycles.sample_clamp_indirect = 0.0
scene.view_settings.view_transform = 'Standard'
bpy.context.view_layer.update()

# ---- added for rendering (the .blend has no active camera and no usable light): camera, sun
cam_auto = bpy.data.cameras.new('AutoCamera')
cam_auto.lens = 50.0
cam_auto.sensor_width = 36.0
cam_auto.clip_end = 1000.0
ob_auto_camera = bpy.data.objects.new('AutoCamera', cam_auto)
scene.collection.objects.link(ob_auto_camera)
ob_auto_camera.location = (0.492518, -0.591022, 0.393542)
ob_auto_camera.rotation_euler = (1.09748, -7.21219e-08, 0.694738)
scene.camera = ob_auto_camera
light_auto_sun = bpy.data.lights.new('AutoSun', 'SUN')
light_auto_sun.energy = 3.0
light_auto_sun.angle = 0.0523599
ob_auto_sun = bpy.data.objects.new('AutoSun', light_auto_sun)
scene.collection.objects.link(ob_auto_sun)
ob_auto_sun.rotation_euler = (0.872665, 0.174533, 0.523599)
bpy.context.view_layer.update()
